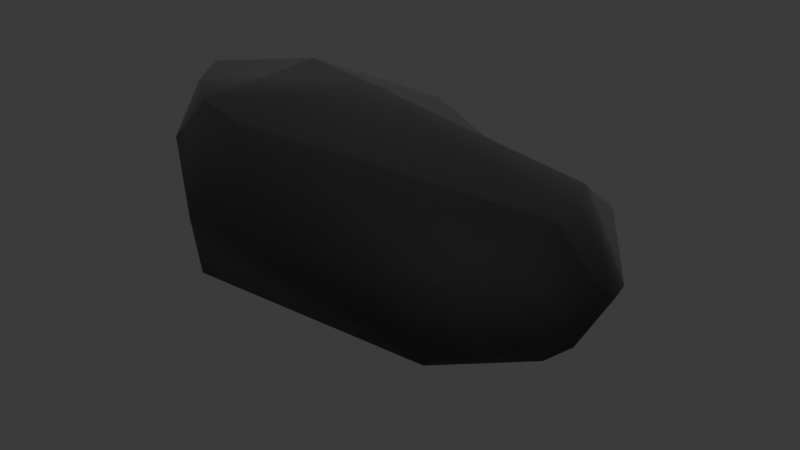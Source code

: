 # Source: stone2.blend  (saved by Blender 5.2.44; exported with 4.5.12 LTS)
import bpy
from mathutils import Matrix  # noqa: F401  (used for matrix-valued properties, if any)

bpy.ops.wm.read_factory_settings(use_empty=True)
scene = bpy.context.scene
scene.name = 'Scene'

# ---- collections
col_layer1 = bpy.data.collections.new('Layer1'); scene.collection.children.link(col_layer1)

# ---- images (referenced by path relative to the original .blend; pixels are not part of the script)
import os
ASSET_DIR = os.environ.get("B2B_ASSET_DIR", "")  # directory of the original .blend (textures are referenced by path, not embedded)
HERE = os.path.dirname(os.path.abspath(__file__))  # packed textures are extracted next to this script under _unpacked/

def load_image(name, relpath, width, height, colorspace="sRGB"):
    """Load a texture the original file referenced (path relative to the .blend, or extracted next to this script)."""
    p = next((c for c in (os.path.join(HERE, relpath), os.path.join(ASSET_DIR, relpath)) if relpath and os.path.exists(c)), "")
    if p:
        img = bpy.data.images.load(p, check_existing=True)
        img.name = name
    else:  # same state as the original file: an image datablock whose file is absent (Cycles renders it pink)
        img = bpy.data.images.new(name, width, height)
        img.source = "FILE"
        img.filepath = "//" + (relpath or name)
    img.colorspace_settings.name = colorspace
    return img
img_stone2 = load_image('stone2', 'stone2.png', 1024, 1024, 'Display P3')

# ---- materials (node trees are filled in below, after node groups)
mat_stone2 = bpy.data.materials.new('stone2')

# ---- material node trees
mat_stone2.use_nodes = True; mat_stone2.node_tree.nodes.clear()
_N = mat_stone2.node_tree.nodes; _L = mat_stone2.node_tree.links
n0 = _N.new('ShaderNodeBsdfPrincipled'); n0.name = 'Principled BSDF'; n0.location = (-200, 100)
n0.inputs[2].default_value = 0.8
n0.inputs[10].default_value = 0.005
n1 = _N.new('ShaderNodeOutputMaterial'); n1.name = 'Material Output'; n1.location = (200, 100)
n2 = _N.new('ShaderNodeTexImage'); n2.name = 'Image Texture'; n2.location = (-603, 120)
n2.image = img_stone2
_L.new(n0.outputs[0], n1.inputs[0])
_L.new(n2.outputs[0], n0.inputs[0])
n1.is_active_output = True

# ---- world
world_world = bpy.data.worlds.new('World'); scene.world = world_world
world_world.use_nodes = True; world_world.node_tree.nodes.clear()
_N = world_world.node_tree.nodes; _L = world_world.node_tree.links
n0 = _N.new('ShaderNodeOutputWorld'); n0.name = 'World Output'; n0.location = (200, 100)
n1 = _N.new('ShaderNodeBackground'); n1.name = 'Background'; n1.location = (-200, 100)
n1.inputs[0].default_value = (0.05088, 0.05088, 0.05088, 1.0)
_L.new(n1.outputs[0], n0.inputs[0])
n0.is_active_output = True
world_world.color = (0.05088, 0.05088, 0.05088)
world_world.sun_shadow_jitter_overblur = 0.0

# ---- cameras
cam_camera = bpy.data.cameras.new('Camera')
cam_camera.clip_end = 100.0
cam_camera.ortho_scale = 7.314

# ---- lights
light_light = bpy.data.lights.new('Light', 'POINT')
light_light.energy = 1e+04
light_light.shadow_soft_size = 20.0
light_light_001 = bpy.data.lights.new('Light.001', 'POINT')
light_light_001.energy = 1e+04
light_light_001.shadow_soft_size = 20.0

# ---- meshes
me_icosphere = bpy.data.meshes.new('Icosphere')
me_icosphere.from_pydata([(-1.466, -0.5753, 0.01269), (-1.281, -0.9649, 0.5498), (-1.959, -0.04041, 0.1474), (-1.779, 0.005331, 0.005727), (-1.919, -0.4304, 0.39), (-2.03, -0.2515, 0.4044), (-2.069, -0.07592, 0.5373), (-0.6123, -0.9984, 0.08449), (-1.859, 0.02389, 0.8298), (-1.488, -0.5126, 0.8413), (-2.0, 0.1767, 0.3066), (-1.811, 0.4923, 0.2887), (-1.466, 0.5754, 0.01298), (-1.673, 0.6487, 0.5704), (-1.893, 0.2661, 0.6737), (0.3228, -0.936, -0.003178), (0.6791, -0.887, -0.002081), (1.59, -0.6432, 0.09284), (1.572, -0.6657, 0.2661), (1.892, -0.08283, 0.1439), (-0.2207, -0.9156, 0.7051), (0.5591, -1.009, 0.8678), (0.6219, -0.5029, 1.009), (0.4436, 0.9609, -0.006549), (0.2597, 1.104, 0.4464), (1.791, 0.02711, -0.007068), (1.782, 0.184, 0.1457), (1.545, 0.383, -0.006503), (0.6945, 0.9734, 0.8528), (0.1493, 0.817, 1.045), (0.5344, 0.8389, 1.103), (0.9104, 0.6906, 1.144), (1.772, 0.1639, 0.866), (1.835, 0.3392, 0.6283), (1.029, -0.2489, 1.163), (1.23, 0.4201, 1.187)], [], [(19, 17, 25), (20, 9, 1), (2, 4, 5), (18, 21, 16, 17), (34, 18, 19), (10, 6, 14), (0, 1, 4), (9, 8, 5, 4), (25, 27, 26), (25, 26, 19), (0, 15, 7), (23, 16, 15), (25, 17, 16), (12, 13, 24), (32, 35, 34), (20, 22, 9), (26, 33, 19), (13, 8, 29), (3, 0, 2), (20, 7, 15), (15, 16, 21), (22, 29, 8, 9), (32, 34, 19), (22, 34, 30), (12, 23, 15, 0), (0, 7, 1), (2, 10, 11), (24, 23, 12), (12, 11, 13), (8, 6, 5), (0, 4, 2), (4, 1, 9), (23, 24, 28), (28, 24, 29, 30), (33, 26, 27), (27, 23, 28, 33), (0, 3, 12), (23, 27, 16), (27, 25, 16), (13, 29, 24), (32, 33, 35), (33, 28, 31), (28, 30, 31), (33, 31, 35), (33, 32, 19), (20, 21, 22), (6, 8, 14), (18, 17, 19), (35, 31, 34), (31, 30, 34), (2, 11, 12, 3), (11, 10, 14, 13), (13, 14, 8), (22, 21, 34), (20, 1, 7), (6, 10, 2, 5), (20, 15, 21), (29, 22, 30), (21, 18, 34)])
me_icosphere.polygons.foreach_set('use_smooth', [True] * 59)
_uv = me_icosphere.uv_layers.new(name='UVMap')
_uv.uv.foreach_set('vector', [0.01727, 0.7432, 0.08843, 0.6563, 0.03108, 0.7663, 0.4387, 0.3233, 0.6541, 0.2292, 0.6342, 0.3247, 0.9303, 0.1839, 0.8436, 0.211, 0.8618, 0.1805, 0.9208, 0.8351, 0.828, 0.6302, 0.9804, 0.7068, 0.9491, 0.8483, 0.7319, 0.7758, 0.9208, 0.8351, 0.9026, 0.9557, 0.9343, 0.1324, 0.8641, 0.1449, 0.8921, 0.06677, 0.8956, 0.31, 0.7836, 0.3248, 0.8436, 0.211, 0.6541, 0.2292, 0.7116, 0.1267, 0.7692, 0.1844, 0.7505, 0.2193, 0.686, 0.6092, 0.6061, 0.6023, 0.6649, 0.5764, 0.686, 0.6092, 0.6649, 0.5764, 0.7177, 0.5815, 0.6219, 0.7644, 0.3181, 0.6484, 0.4826, 0.6685, 0.2336, 0.9735, 0.2546, 0.6449, 0.3181, 0.6484, 0.03108, 0.7663, 0.08843, 0.6563, 0.2546, 0.6449, 0.07513, 0.5918, 0.04171, 0.4918, 0.3289, 0.506, 0.02021, 0.1712, 0.1406, 0.1045, 0.1946, 0.2236, 0.4387, 0.3233, 0.2751, 0.263, 0.6541, 0.2292, 0.6649, 0.5764, 0.6629, 0.4825, 0.7177, 0.5815, 0.6752, 0.01945, 0.7116, 0.1267, 0.3365, 0.01803, 0.6555, 0.8769, 0.6219, 0.7644, 0.6973, 0.8791, 0.7003, 0.4745, 0.8313, 0.456, 0.8006, 0.5976, 0.9823, 0.651, 0.9804, 0.7068, 0.828, 0.6302, 0.2751, 0.263, 0.3365, 0.01803, 0.7116, 0.1267, 0.6541, 0.2292, 0.7597, 0.9378, 0.7319, 0.7758, 0.9026, 0.9557, 0.2751, 0.263, 0.1946, 0.2236, 0.2676, 0.01925, 0.5779, 0.9705, 0.2336, 0.9735, 0.3181, 0.6484, 0.6219, 0.7644, 0.8956, 0.31, 0.8313, 0.456, 0.7836, 0.3248, 0.6973, 0.8791, 0.7039, 0.9262, 0.6565, 0.9735, 0.3289, 0.506, 0.3554, 0.5916, 0.07513, 0.5918, 0.07513, 0.5918, 0.01297, 0.546, 0.04171, 0.4918, 0.7116, 0.1267, 0.7676, 0.1468, 0.7692, 0.1844, 0.8956, 0.31, 0.8436, 0.211, 0.9303, 0.1839, 0.7505, 0.2193, 0.6342, 0.3247, 0.6541, 0.2292, 0.3554, 0.5916, 0.3289, 0.506, 0.4162, 0.4307, 0.4162, 0.4307, 0.3289, 0.506, 0.3227, 0.3874, 0.3944, 0.3803, 0.6629, 0.4825, 0.6649, 0.5764, 0.6061, 0.6023, 0.6061, 0.6023, 0.3554, 0.5916, 0.4162, 0.4307, 0.6629, 0.4825, 0.6219, 0.7644, 0.6555, 0.8769, 0.5779, 0.9705, 0.2336, 0.9735, 0.06181, 0.8363, 0.2546, 0.6449, 0.06181, 0.8363, 0.03108, 0.7663, 0.2546, 0.6449, 0.04171, 0.4918, 0.3227, 0.3874, 0.3289, 0.506, 0.6692, 0.4238, 0.6629, 0.4825, 0.5587, 0.3616, 0.6629, 0.4825, 0.4162, 0.4307, 0.4788, 0.3756, 0.4162, 0.4307, 0.3944, 0.3803, 0.4788, 0.3756, 0.6629, 0.4825, 0.4788, 0.3756, 0.5587, 0.3616, 0.7884, 0.9791, 0.7597, 0.9378, 0.9026, 0.9557, 0.4387, 0.3233, 0.2982, 0.3534, 0.2751, 0.263, 0.8641, 0.1449, 0.8395, 0.08709, 0.8921, 0.06677, 0.9208, 0.8351, 0.9491, 0.8483, 0.9026, 0.9557, 0.1406, 0.1045, 0.2078, 0.04984, 0.1946, 0.2236, 0.2078, 0.04984, 0.2676, 0.01925, 0.1946, 0.2236, 0.6973, 0.8791, 0.6565, 0.9735, 0.5779, 0.9705, 0.6555, 0.8769, 0.9777, 0.08993, 0.9343, 0.1324, 0.8921, 0.06677, 0.9596, 0.01811, 0.6752, 0.01945, 0.7211, 0.08317, 0.7116, 0.1267, 0.2751, 0.263, 0.2982, 0.3534, 0.1946, 0.2236, 0.7003, 0.4745, 0.7836, 0.3248, 0.8313, 0.456, 0.8641, 0.1449, 0.9343, 0.1324, 0.9303, 0.1839, 0.8618, 0.1805, 0.878, 0.4992, 0.9823, 0.651, 0.828, 0.6302, 0.3365, 0.01803, 0.2751, 0.263, 0.2676, 0.01925, 0.828, 0.6302, 0.9208, 0.8351, 0.7319, 0.7758])
me_icosphere.materials.append(mat_stone2)
me_icosphere.update()

# ---- objects
ob_camera = bpy.data.objects.new('Camera', cam_camera)
ob_light = bpy.data.objects.new('Light', light_light)
ob_light_001 = bpy.data.objects.new('Light.001', light_light_001)
ob_stone2 = bpy.data.objects.new('stone2', me_icosphere)

# ---- transforms, parenting, visibility, modifiers, constraints
ob_camera.location = (-5.771, 3.706, 2.741)
ob_camera.rotation_euler = (1.223, 2.028e-06, 4.107)
ob_camera.lock_rotations_4d = False
ob_camera.empty_display_type = 'ARROWS'
ob_camera.color = (0.0, 0.0, 0.0, 0.0)
ob_camera.display_type = 'WIRE'
ob_camera.lineart.crease_threshold = 0.0
ob_light.location = (-9.023, 5.889, 6.462)
ob_light.rotation_euler = (0.6503, 0.05522, 1.866)
ob_light.lock_rotations_4d = False
ob_light.empty_display_type = 'ARROWS'
ob_light.color = (0.0, 0.0, 0.0, 0.0)
ob_light.lineart.crease_threshold = 0.0
ob_light_001.location = (8.712, -5.74, 3.443)
ob_light_001.rotation_euler = (0.6503, 0.05522, 1.866)
ob_light_001.lock_rotations_4d = False
ob_light_001.empty_display_type = 'ARROWS'
ob_light_001.color = (0.0, 0.0, 0.0, 0.0)
ob_light_001.lineart.crease_threshold = 0.0
ob_stone2.location = (0.0, 0.0, 0.0)

# ---- collection membership
scene.collection.objects.link(ob_camera)
scene.collection.objects.link(ob_light)
scene.collection.objects.link(ob_light_001)
col_layer1.objects.link(ob_stone2)

# ---- scene / render settings (as saved in the file)
scene.camera = ob_camera
scene.frame_start = 1; scene.frame_end = 250; scene.frame_set(1)
scene.render.engine = 'BLENDER_EEVEE_NEXT'
scene.render.bake_bias = 0.0
scene.render.bake_samples = 0
scene.render.compositor_device = 'GPU'
scene.eevee.use_volume_custom_range = False
scene.eevee.fast_gi_thickness_near = 0.1
scene.eevee.fast_gi_thickness_far = 0.0
scene.eevee.ray_tracing_options.screen_trace_thickness = 0.1
bpy.context.view_layer.update()
